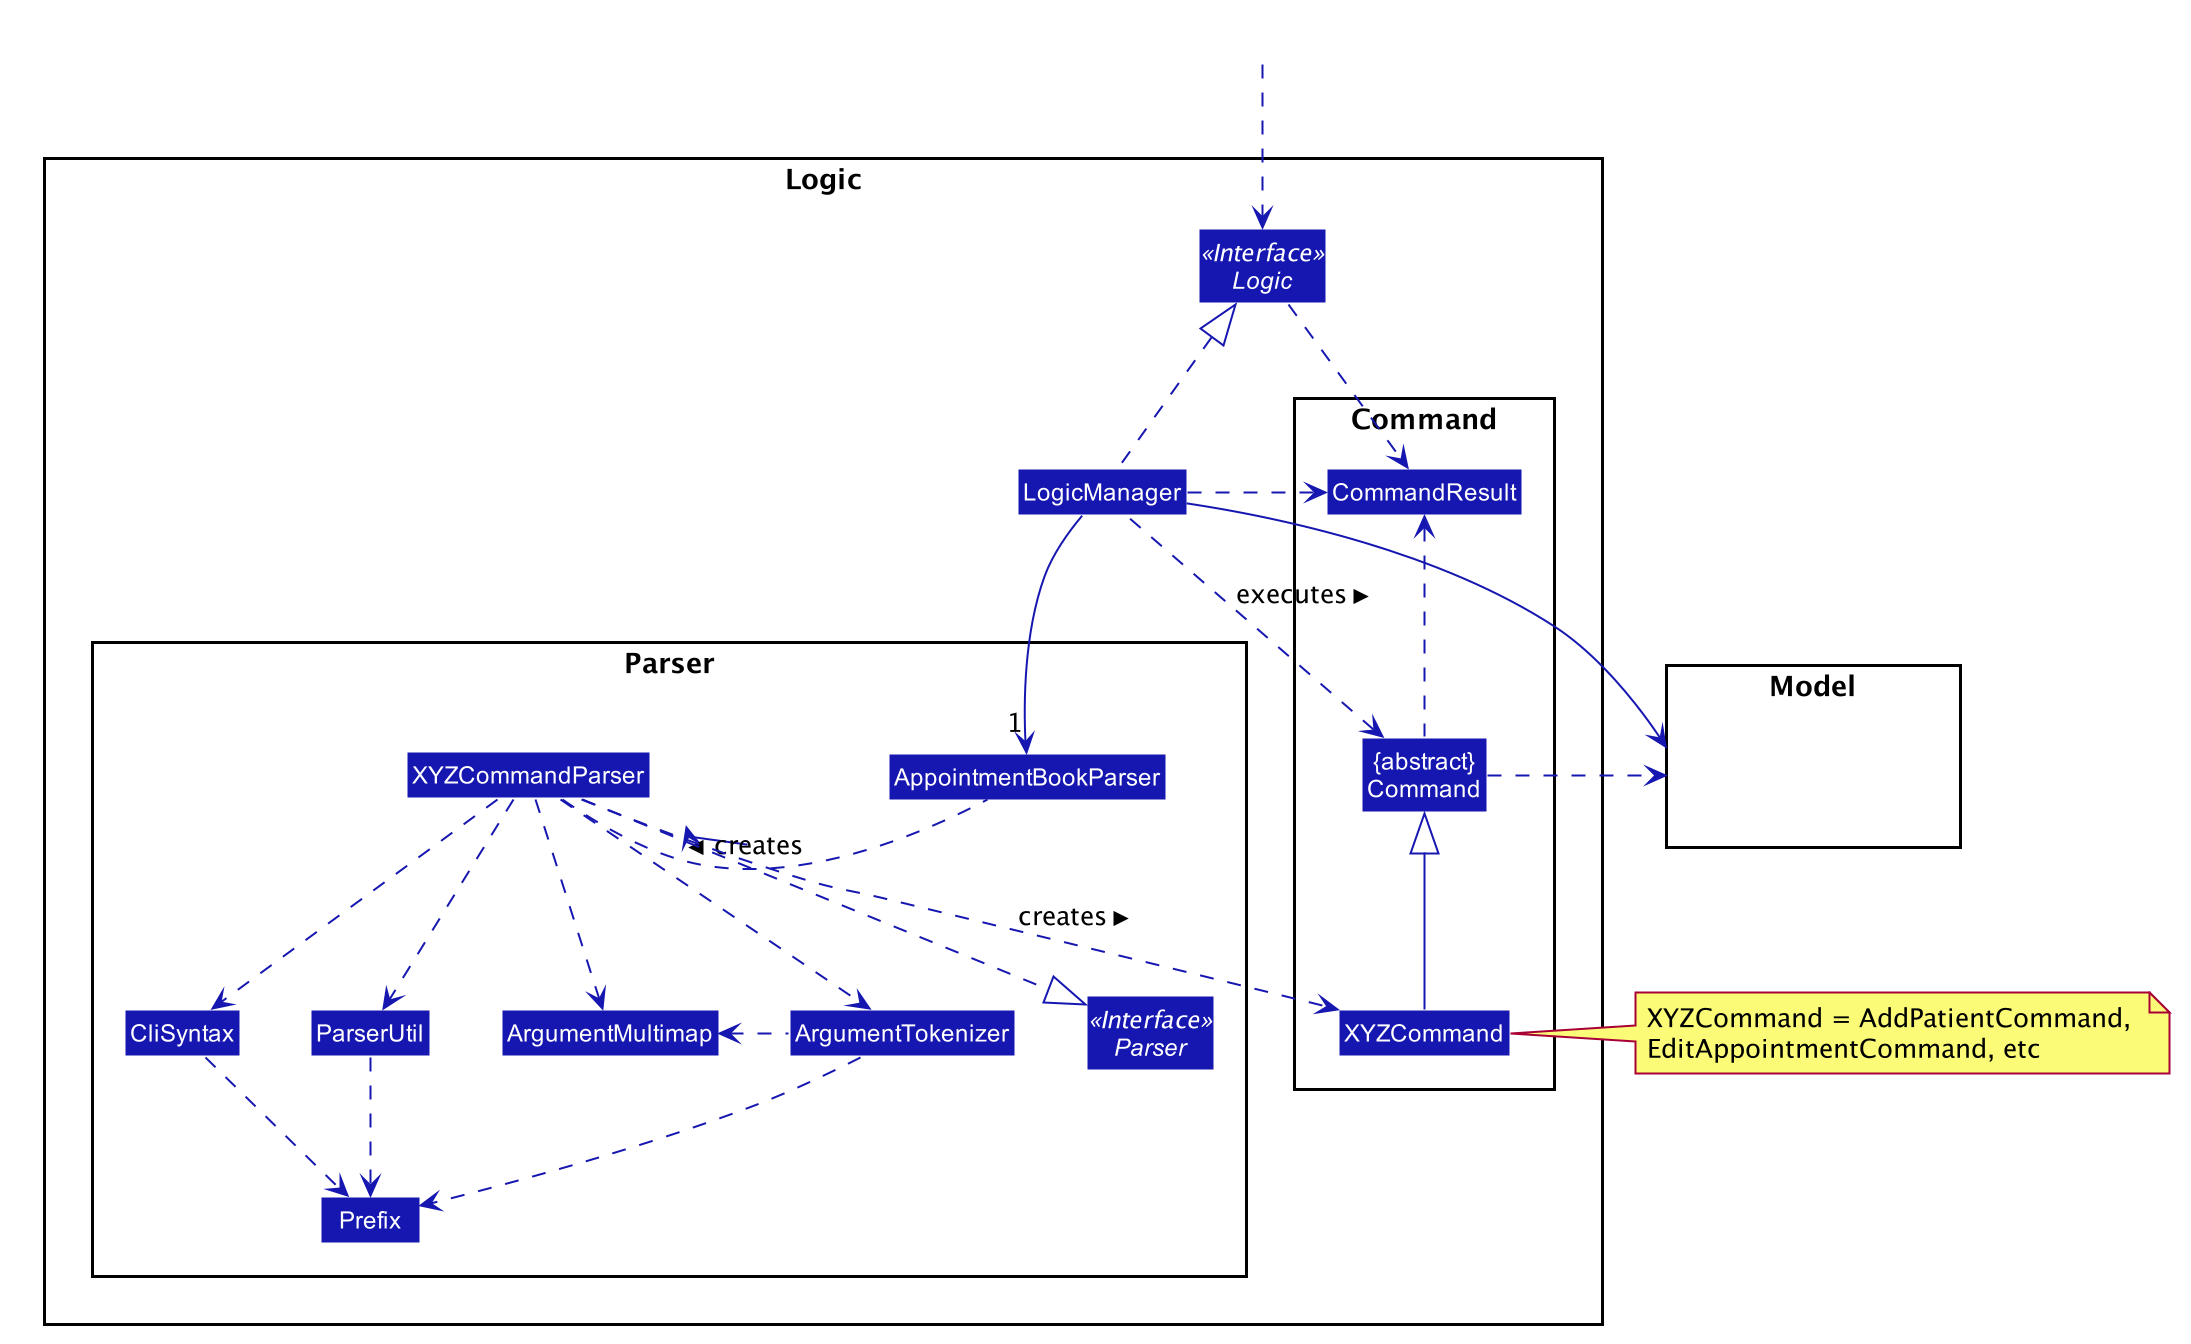

The diagram above was rendered by PlantUML. Its source (embedded in the PNG):
@startuml








skinparam BackgroundColor #FFFFFFF

skinparam Shadowing false

skinparam Class {
    FontColor #FFFFFF
    BorderThickness 1
    BorderColor #FFFFFF
    StereotypeFontColor #FFFFFF
    FontName Arial
}

skinparam Actor {
    BorderColor #000000
    Color #000000
    FontName Arial
}

skinparam Sequence {
    MessageAlign center
    BoxFontSize 15
    BoxPadding 0
    BoxFontColor #FFFFFF
    FontName Arial
}

skinparam Participant {
    FontColor #FFFFFFF
    Padding 20
}

skinparam MinClassWidth 50
skinparam ParticipantPadding 10
skinparam Shadowing false
skinparam DefaultTextAlignment center
skinparam packageStyle Rectangle

hide footbox
hide members
hide circle
skinparam Class {
    BorderColor BACKGROUND_COLOR
    FontColor BACKGROUND_COLOR
    BackgroundColor #1616B0
    StereotypeFontColor BACKGROUND_COLOR
}
skinparam ArrowColor #1616B0


package Logic {

package Parser {
Interface Parser <<Interface>>
Class AppointmentBookParser
Class XYZCommandParser
Class CliSyntax
Class ParserUtil
Class ArgumentMultimap
Class ArgumentTokenizer
Class Prefix
}

package Command {
Class XYZCommand
Class CommandResult
Class "{abstract}\nCommand" as Command
}

Interface Logic <<Interface>>
Class LogicManager
}

package Model{
Class HiddenModel #FFFFFF
}

Class HiddenOutside #FFFFFF
HiddenOutside ..> Logic

LogicManager .up.|> Logic
LogicManager -->"1" AppointmentBookParser
AppointmentBookParser .left.> XYZCommandParser: creates >

XYZCommandParser ..> XYZCommand : creates >
XYZCommandParser ..|> Parser
XYZCommandParser ..> ArgumentMultimap
XYZCommandParser ..> ArgumentTokenizer
ArgumentTokenizer .left.> ArgumentMultimap
XYZCommandParser ..> CliSyntax
CliSyntax ..> Prefix
XYZCommandParser ..> ParserUtil
ParserUtil .down.> Prefix
ArgumentTokenizer .down.> Prefix
XYZCommand -up-|> Command
LogicManager .left.> Command : executes >

LogicManager --> Model
Command .right.> Model

Logic ..> CommandResult
LogicManager .down.> CommandResult
Command .up.> CommandResult
CommandResult -[hidden]-> Parser

note right of XYZCommand: XYZCommand = AddPatientCommand, \nEditAppointmentCommand, etc

@enduml